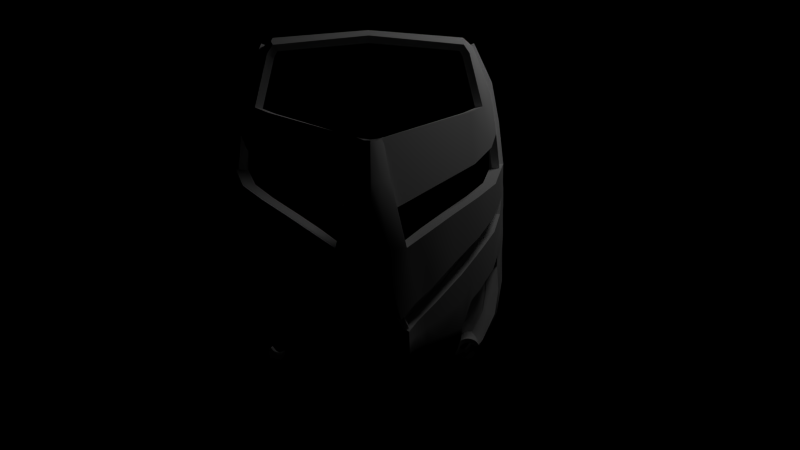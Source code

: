 # Source: NobleRuru.blend  (saved by Blender 2.61.0; exported with 4.5.12 LTS)
import bpy
from mathutils import Matrix  # noqa: F401  (used for matrix-valued properties, if any)

bpy.ops.wm.read_factory_settings(use_empty=True)
scene = bpy.context.scene
scene.name = 'Scene'

# ---- collections
col_collection_1 = bpy.data.collections.new('Collection 1'); scene.collection.children.link(col_collection_1)

# ---- materials (node trees are filled in below, after node groups)
mat_null__001 = bpy.data.materials.new('(null).001')
mat_null__001.alpha_threshold = 0.0
mat_null__001.use_transparent_shadow = False
mat_null__001.roughness = 0.5
mat_null__001.line_color = (0.0, 0.0, 0.0, 1.0)
mat_material = bpy.data.materials.new('Material')
mat_material.alpha_threshold = 0.0
mat_material.use_transparent_shadow = False
mat_material.roughness = 0.5
mat_material.line_color = (0.0, 0.0, 0.0, 1.0)

# ---- material node trees

# ---- world
world_world = bpy.data.worlds.new('World'); scene.world = world_world
world_world.color = (0.0, 0.0, 0.0)
world_world.use_sun_shadow = False
world_world.sun_shadow_jitter_overblur = 0.0
world_world.cycles.sampling_method = 'MANUAL'
world_world.cycles.sample_map_resolution = 256

# ---- cameras
cam_camera = bpy.data.cameras.new('Camera')
cam_camera.clip_end = 100.0
cam_camera.lens = 35.0
cam_camera.sensor_width = 32.0
cam_camera.sensor_height = 18.0
cam_camera.ortho_scale = 7.314
cam_camera.dof.focus_distance = 0.0
cam_camera.dof.aperture_fstop = 128.0

# ---- lights
light_lamp = bpy.data.lights.new('Lamp', 'POINT')
light_lamp.transmission_factor = 0.0
light_lamp.cutoff_distance = 30.0
light_lamp.energy = 100.0
light_lamp.shadow_buffer_clip_start = 1.001
light_lamp.shadow_soft_size = 1.0
light_lamp.shadow_maximum_resolution = 0.006
light_lamp.use_absolute_resolution = True
light_lamp.cycles.use_multiple_importance_sampling = False

# ---- meshes
me_cylinder_002_cyli_000 = bpy.data.meshes.new('Cylinder.002_Cyli.000')
me_cylinder_002_cyli_000.from_pydata([(-1.565, -0.04645, 0.8707), (1.63, -0.04645, 0.8707), (-0.2836, -1.254, 0.4297), (0.3483, -1.254, 0.4297), (-1.488, 0.05458, 1.655), (1.553, 0.05458, 1.655), (-0.1202, -1.027, 1.403), (0.1849, -1.027, 1.403), (0.03233, -1.254, 0.4192), (0.03233, -1.027, 1.382), (-1.82, 0.6321, 1.739), (1.885, 0.6321, 1.739), (-2.031, 0.9511, 1.207), (2.095, 0.9511, 1.207), (-1.73, 0.4234, 1.7), (1.795, 0.4234, 1.7), (-1.894, 0.4811, 1.052), (1.959, 0.4811, 1.052), (-2.168, 1.99, 1.239), (2.233, 1.99, 1.239), (-2.104, 2.082, 1.728), (2.168, 2.082, 1.728), (-2.246, 1.934, 0.7032), (2.31, 1.934, 0.7032), (-2.117, 1.033, 0.5977), (2.182, 1.033, 0.5977), (-1.803, 2.423, 2.559), (1.867, 2.423, 2.559), (-1.536, 0.6247, 2.51), (1.601, 0.6247, 2.51), (-1.608, 0.8596, 2.531), (1.673, 0.8596, 2.531), (-1.497, 0.8596, 2.688), (1.562, 0.8596, 2.688), (-1.444, 0.6247, 2.641), (1.509, 0.6247, 2.641), (-1.601, 2.187, 2.717), (1.666, 2.187, 2.717), (0.03233, 1.986, 2.848), (0.03233, 0.6247, 2.781), (0.03233, 0.8596, 2.828), (-1.472, 0.03071, 0.8474), (1.536, 0.03071, 0.8474), (-0.2509, -1.145, 0.4001), (0.3156, -1.145, 0.4001), (-1.394, 0.1317, 1.632), (1.459, 0.1317, 1.632), (-0.08756, -0.9177, 1.373), (0.1522, -0.9177, 1.373), (0.03233, -1.137, 0.3919), (0.03233, -0.9101, 1.355), (-1.702, 0.6619, 1.708), (1.767, 0.6619, 1.708), (-1.909, 0.9766, 1.186), (1.974, 0.9766, 1.186), (-1.618, 0.4729, 1.675), (1.683, 0.4729, 1.675), (-1.782, 0.5342, 1.033), (1.847, 0.5342, 1.033), (-2.045, 2.007, 1.218), (2.109, 2.007, 1.218), (-1.983, 2.1, 1.695), (2.048, 2.1, 1.695), (-2.121, 1.951, 0.6876), (2.186, 1.951, 0.6876), (-1.993, 1.049, 0.5821), (2.057, 1.049, 0.5821), (-1.694, 2.437, 2.5), (1.759, 2.437, 2.5), (-1.429, 0.6626, 2.459), (1.493, 0.6626, 2.459), (-1.499, 0.8857, 2.475), (1.564, 0.8857, 2.475), (-1.437, 0.8792, 2.585), (1.501, 0.8792, 2.585), (-1.382, 0.6568, 2.542), (1.446, 0.6568, 2.542), (-1.543, 2.194, 2.61), (1.608, 2.194, 2.61), (0.03233, 1.988, 2.728), (0.03233, 0.6496, 2.664), (0.03233, 0.8735, 2.709), (-0.8377, -1.036, 0.07578), (0.9007, -1.036, 0.07578), (-1.196, -0.6274, 0.218), (1.259, -0.6274, 0.218), (-1.211, -0.6274, -0.5352), (1.274, -0.6274, -0.5352), (-0.8606, -1.036, -0.7836), (0.9236, -1.036, -0.7836), (-1.625, -0.1105, 0.3683), (1.688, -0.1105, 0.3683), (-1.96, 0.3943, 0.4825), (2.023, 0.3943, 0.4825), (-1.942, 0.3823, -0.06646), (2.005, 0.3823, -0.06646), (-1.642, -0.1225, -0.2648), (1.705, -0.1225, -0.2648), (-2.275, 1.977, 0.7397), (2.338, 1.977, 0.7397), (-2.305, 2.305, 0.7689), (2.368, 2.305, 0.7689), (-2.306, 1.981, 0.1899), (2.369, 1.981, 0.1899), (-2.287, 1.652, 0.1679), (2.35, 1.652, 0.1679), (-2.212, 2.273, 1.33), (2.275, 2.273, 1.33), (-2.253, 2.595, 1.317), (2.316, 2.595, 1.317), (-2.096, 2.569, 1.959), (2.159, 2.569, 1.959), (-2.097, 2.86, 1.962), (2.16, 2.86, 1.962), (-1.938, 2.793, 2.359), (2.001, 2.793, 2.359), (-1.993, 2.873, 2.241), (2.056, 2.873, 2.241), (-0.2386, -1.511, -0.08737), (0.3016, -1.511, -0.08737), (-0.4691, -1.373, -0.09249), (0.5321, -1.373, -0.09249), (-0.3838, -1.509, -1.11), (0.4468, -1.509, -1.11), (-0.221, -1.511, -0.9648), (0.284, -1.511, -0.9648), (0.0315, -1.553, -0.8996), (0.0315, -1.553, -0.08225), (0.0315, -1.493, 0.4306), (-0.1184, -1.451, 0.4255), (0.1814, -1.451, 0.4255), (-0.3489, -1.313, 0.4204), (0.4119, -1.313, 0.4204), (-0.1184, -1.355, 0.8362), (0.1814, -1.355, 0.8362), (-0.2488, -1.216, 0.831), (0.3118, -1.216, 0.831), (0.0315, -1.397, 0.8413), (0.0315, -1.168, 1.39), (-0.05827, -1.126, 1.385), (0.1213, -1.126, 1.385), (-0.1486, -0.988, 1.41), (0.2116, -0.988, 1.41), (-2.306, 1.788, -0.07951), (2.369, 1.788, -0.07951), (-2.263, 1.459, -0.1015), (2.326, 1.459, -0.1015), (-2.202, 1.2, 0.6708), (2.265, 1.2, 0.6708), (-2.25, 1.715, 0.7165), (2.313, 1.715, 0.7165), (-2.255, 1.5, 0.1504), (2.318, 1.5, 0.1504), (-2.191, 1.2, 0.1158), (2.254, 1.2, 0.1158), (-2.18, 1.645, 1.325), (2.243, 1.645, 1.325), (-2.201, 2.061, 1.328), (2.264, 2.061, 1.328), (-2.104, 2.043, 1.958), (2.167, 2.043, 1.958), (-2.099, 2.392, 1.959), (2.162, 2.392, 1.959), (-1.825, 2.416, 2.617), (1.888, 2.416, 2.617), (-1.9, 2.666, 2.446), (1.963, 2.666, 2.446), (-2.223, 1.315, -0.119), (2.286, 1.315, -0.119), (-2.143, 1.032, -0.1536), (2.206, 1.032, -0.1536), (-1.369, -0.4571, -1.621), (1.432, -0.4571, -1.621), (-1.352, -0.4309, -1.806), (1.415, -0.4309, -1.806), (-0.9858, -0.8233, -1.8), (1.049, -0.8233, -1.8), (-1.003, -0.8437, -1.615), (1.066, -0.8437, -1.615), (-1.335, -0.2768, -1.992), (1.398, -0.2768, -1.992), (-0.9688, -0.6875, -1.986), (1.032, -0.6875, -1.986), (-0.5613, -1.246, -1.811), (0.6243, -1.246, -1.811), (-0.3948, -1.461, -1.815), (0.4578, -1.461, -1.815), (-0.508, -1.449, -1.615), (0.571, -1.449, -1.615), (-0.6474, -1.23, -1.615), (0.7104, -1.23, -1.615), (-0.4205, -1.161, -1.978), (0.4835, -1.161, -1.978), (-0.1053, -1.413, -1.996), (0.1683, -1.413, -1.996), (-2.288, 1.626, -0.3054), (2.351, 1.626, -0.3054), (-2.227, 1.309, -0.3274), (2.29, 1.309, -0.3274), (-2.27, 1.464, -0.5313), (2.333, 1.464, -0.5313), (-2.221, 1.159, -0.5633), (2.284, 1.159, -0.5633), (-1.962, 0.4191, -0.3098), (2.025, 0.4191, -0.3098), (-1.957, 0.3947, -0.6128), (2.02, 0.3947, -0.6128), (-1.698, -0.02303, -0.8082), (1.761, -0.02303, -0.8082), (-1.698, -0.01367, -0.4901), (1.761, -0.01367, -0.4901), (-1.952, 0.3703, -0.9159), (2.015, 0.3703, -0.9159), (-1.698, -0.03239, -1.126), (1.761, -0.03239, -1.126), (-1.349, -0.4584, -0.7546), (1.412, -0.4584, -0.7546), (-1.359, -0.4578, -1.188), (1.422, -0.4578, -1.188), (-0.9748, -0.8734, -1.32), (1.038, -0.8734, -1.32), (-0.9467, -0.9031, -1.025), (1.01, -0.9031, -1.025), (-2.151, 0.9471, -0.7151), (2.214, 0.9471, -0.7151), (-2.187, 1.131, -0.4171), (2.25, 1.131, -0.4171), (-2.071, 0.7429, -0.7977), (2.134, 0.7429, -0.7977), (-2.107, 0.8875, -0.4756), (2.17, 0.8875, -0.4756), (-1.532, -0.2333, -1.247), (1.595, -0.2333, -1.247), (-1.532, -0.2289, -0.9312), (1.595, -0.2289, -0.9312), (-1.533, -0.2245, -0.6155), (1.596, -0.2245, -0.6155), (-2.011, 0.5566, -0.8568), (2.074, 0.5566, -0.8568), (-2.032, 0.6411, -0.5442), (2.095, 0.6411, -0.5442), (-2.053, 0.7256, -0.2317), (2.116, 0.7256, -0.2317), (-0.503, -1.448, -1.46), (0.566, -1.448, -1.46), (-0.6359, -1.239, -1.421), (0.6989, -1.239, -1.421), (-0.498, -1.448, -1.305), (0.561, -1.448, -1.305), (-0.6244, -1.247, -1.226), (0.6874, -1.247, -1.226), (-0.7318, -1.049, -1.807), (0.7948, -1.049, -1.807), (-0.7902, -1.075, -1.615), (0.8532, -1.075, -1.615), (-0.6407, -0.9705, -1.981), (0.7037, -0.9705, -1.981), (-0.772, -1.092, -1.38), (0.835, -1.092, -1.38), (-0.7539, -1.109, -1.146), (0.8169, -1.109, -1.146), (-0.4205, -1.064, -2.259), (0.4835, -1.064, -2.259), (-0.4205, -0.9442, -2.489), (0.4835, -0.9442, -2.489), (-0.1053, -1.096, -2.486), (0.1683, -1.096, -2.486), (-0.0853, -1.216, -2.257), (0.1483, -1.216, -2.257), (-1.355, -0.1806, -2.253), (1.418, -0.1806, -2.253), (-1.335, -0.06044, -2.502), (1.398, -0.06044, -2.502), (-0.9688, -0.4711, -2.496), (1.032, -0.4711, -2.496), (-0.9688, -0.5913, -2.267), (1.032, -0.5913, -2.267), (-0.6407, -0.8743, -2.262), (0.7037, -0.8743, -2.262), (-0.6407, -0.7541, -2.492), (0.7037, -0.7541, -2.492), (-0.03263, -1.096, -2.486), (0.09564, -1.096, -2.486), (-0.03263, -1.216, -2.287), (0.09564, -1.216, -2.287), (0.0315, -1.096, -2.486), (0.0315, -1.216, -2.317), (-1.059, -0.3629, -2.657), (1.122, -0.3629, -2.657), (-0.7309, -0.6459, -2.652), (0.7939, -0.6459, -2.652), (-1.355, 0.04774, -2.603), (1.418, 0.04774, -2.603), (-2.217, 1.166, -0.7937), (2.28, 1.166, -0.7937), (-2.149, 0.9973, -0.9339), (2.212, 0.9973, -0.9339), (-2.077, 0.781, -0.9805), (2.14, 0.781, -0.9805), (-1.779, 0.204, -2.17), (1.842, 0.204, -2.17), (-2.023, 0.4684, -1.748), (2.086, 0.4684, -1.748), (-2.067, 0.6067, -1.728), (2.13, 0.6067, -1.728), (-1.811, 0.3272, -2.211), (1.874, 0.3272, -2.211), (-2.126, 0.7329, -1.346), (2.189, 0.7329, -1.346), (-2.182, 0.8861, -1.266), (2.245, 0.8861, -1.266), (-1.761, 0.05976, -2.01), (1.824, 0.05976, -2.01), (-1.986, 0.3002, -1.657), (2.049, 0.3002, -1.657), (-2.072, 0.5406, -1.324), (2.135, 0.5406, -1.324), (-1.503, 0.03917, -2.377), (1.566, 0.03917, -2.377), (-1.527, 0.153, -2.455), (1.59, 0.153, -2.455), (-1.516, -0.09009, -2.264), (1.579, -0.09009, -2.264), (-0.4205, -1.116, -2.11), (0.4835, -1.116, -2.11), (-0.09599, -1.268, -2.117), (0.159, -1.268, -2.117), (-1.295, -0.2319, -2.123), (1.358, -0.2319, -2.123), (-0.9688, -0.6426, -2.117), (1.032, -0.6426, -2.117), (-0.6407, -0.9256, -2.112), (0.7037, -0.9256, -2.112), (-1.057, -0.4939, -0.5394), (1.12, -0.4939, -0.5394), (-1.042, -0.4939, 0.2139), (1.105, -0.4939, 0.2139), (-0.6963, -0.889, 0.07613), (0.7593, -0.889, 0.07613), (-0.7192, -0.889, -0.7833), (0.7822, -0.889, -0.7833), (-1.757, 0.4667, -0.06533), (1.82, 0.4667, -0.06533), (-1.774, 0.4787, 0.4836), (1.837, 0.4787, 0.4836), (-1.461, 0.01053, 0.3648), (1.524, 0.01053, 0.3648), (-1.478, -0.001488, -0.2682), (1.541, -0.001488, -0.2682), (-2.103, 1.999, 0.1818), (2.166, 1.999, 0.1818), (-2.109, 2.325, 0.7186), (2.172, 2.325, 0.7186), (-2.078, 1.999, 0.6895), (2.141, 1.999, 0.6895), (-2.086, 1.681, 0.1558), (2.149, 1.681, 0.1558), (-2.078, 2.611, 1.213), (2.141, 2.611, 1.213), (-2.036, 2.286, 1.228), (2.099, 2.286, 1.228), (-1.929, 2.868, 1.845), (1.992, 2.868, 1.845), (-1.928, 2.575, 1.843), (1.991, 2.575, 1.843), (-1.8, 2.88, 2.173), (1.863, 2.88, 2.173), (-1.747, 2.798, 2.289), (1.81, 2.798, 2.289), (-0.2616, -1.209, -1.105), (0.3246, -1.209, -1.105), (-0.3524, -1.206, -0.1038), (0.4154, -1.206, -0.1038), (-0.1645, -1.322, -0.1041), (0.2275, -1.322, -0.1041), (-0.1456, -1.321, -0.9614), (0.2086, -1.321, -0.9614), (0.0315, -1.349, -0.09622), (0.0315, -1.349, -0.8993), (0.0315, -1.292, 0.3932), (-0.03804, -1.268, 0.3826), (0.101, -1.268, 0.3826), (-0.2367, -1.149, 0.3726), (0.2997, -1.149, 0.3726), (-0.01992, -1.187, 0.7732), (0.08292, -1.187, 0.7732), (-0.1138, -1.076, 0.7697), (0.1768, -1.076, 0.7697), (0.0315, -1.203, 0.7772), (0.0315, -0.9812, 1.309), (0.0315, -0.9708, 1.309), (0.0315, -0.9708, 1.309), (-0.00149, -0.8655, 1.339), (0.06449, -0.8655, 1.339), (-2.063, 1.498, -0.1074), (2.126, 1.498, -0.1074), (-2.104, 1.814, -0.08093), (2.167, 1.814, -0.08093), (-2.055, 1.539, 0.1407), (2.118, 1.539, 0.1407), (-2.053, 1.739, 0.6714), (2.116, 1.739, 0.6714), (-2.003, 1.235, 0.6455), (2.066, 1.235, 0.6455), (-1.992, 1.245, 0.115), (2.055, 1.245, 0.115), (-2.022, 2.073, 1.232), (2.085, 2.073, 1.232), (-1.999, 1.656, 1.232), (2.062, 1.656, 1.232), (-1.93, 2.395, 1.844), (1.993, 2.395, 1.844), (-1.935, 2.045, 1.843), (1.998, 2.045, 1.843), (-1.71, 2.668, 2.373), (1.773, 2.668, 2.373), (-1.635, 2.417, 2.543), (1.698, 2.417, 2.543), (-2.026, 1.368, -0.1273), (2.089, 1.368, -0.1273), (-1.947, 1.088, -0.159), (2.01, 1.088, -0.159), (-0.8495, -0.7332, -1.73), (0.9125, -0.7332, -1.73), (-1.21, -0.3266, -1.741), (1.273, -0.3266, -1.741), (-1.216, -0.3231, -1.621), (1.279, -0.3231, -1.621), (-0.8549, -0.7033, -1.612), (0.9179, -0.7033, -1.612), (-0.8408, -0.559, -1.892), (0.9038, -0.559, -1.892), (-1.199, -0.1573, -1.898), (1.262, -0.1573, -1.898), (-0.3814, -1.19, -1.591), (0.4444, -1.19, -1.591), (-0.2932, -1.214, -1.716), (0.3562, -1.214, -1.716), (-0.4479, -1.106, -1.715), (0.5109, -1.106, -1.715), (-0.5108, -1.08, -1.594), (0.5739, -1.08, -1.594), (-0.02279, -1.159, -1.89), (0.0858, -1.159, -1.89), (-0.3199, -1.015, -1.876), (0.3829, -1.015, -1.876), (-2.03, 1.358, -0.3397), (2.093, 1.358, -0.3397), (-2.087, 1.66, -0.3116), (2.15, 1.66, -0.3116), (-2.026, 1.217, -0.5748), (2.089, 1.217, -0.5748), (-2.07, 1.501, -0.5455), (2.133, 1.501, -0.5455), (-1.532, 0.09616, -0.8118), (1.595, 0.09616, -0.8118), (-1.772, 0.4799, -0.6164), (1.835, 0.4799, -0.6164), (-1.777, 0.5034, -0.3132), (1.84, 0.5034, -0.3132), (-1.532, 0.1046, -0.4937), (1.595, 0.1046, -0.4937), (-1.533, 0.08768, -1.13), (1.596, 0.08768, -1.13), (-1.768, 0.4565, -0.9195), (1.831, 0.4565, -0.9195), (-0.8254, -0.7345, -1.321), (0.8884, -0.7345, -1.321), (-1.204, -0.3257, -1.19), (1.267, -0.3257, -1.19), (-1.194, -0.3262, -0.757), (1.257, -0.3262, -0.757), (-0.7972, -0.7644, -1.026), (0.8602, -0.7644, -1.026), (-1.994, 1.196, -0.4328), (2.057, 1.196, -0.4328), (-1.959, 1.016, -0.7211), (2.022, 1.016, -0.7211), (-1.913, 0.9512, -0.4844), (1.976, 0.9512, -0.4844), (-1.878, 0.8098, -0.8007), (1.941, 0.8098, -0.8007), (-1.373, -0.102, -0.9339), (1.436, -0.102, -0.9339), (-1.372, -0.1063, -1.25), (1.435, -0.1063, -1.25), (-1.373, -0.09769, -0.6182), (1.436, -0.09769, -0.6182), (-1.837, 0.7012, -0.5477), (1.9, 0.7012, -0.5477), (-1.817, 0.6178, -0.8606), (1.88, 0.6178, -0.8606), (-1.857, 0.7846, -0.2348), (1.92, 0.7846, -0.2348), (-0.4963, -1.09, -1.423), (0.5593, -1.09, -1.423), (-0.3736, -1.191, -1.463), (0.4366, -1.191, -1.463), (-0.4857, -1.097, -1.229), (0.5487, -1.097, -1.229), (-0.37, -1.189, -1.308), (0.433, -1.189, -1.308), (-0.644, -0.9333, -1.603), (0.707, -0.9333, -1.603), (-0.6046, -0.9581, -1.723), (0.6676, -0.9581, -1.723), (-0.5225, -0.8341, -1.886), (0.5855, -0.8341, -1.886), (-0.6227, -0.9529, -1.382), (0.6857, -0.9529, -1.382), (-0.605, -0.9692, -1.147), (0.6681, -0.9692, -1.147), (-0.05408, -0.9216, -2.394), (0.1171, -0.9216, -2.394), (-0.319, -0.7866, -2.409), (0.382, -0.7866, -2.409), (-0.3166, -0.9033, -2.19), (0.3796, -0.9033, -2.19), (-0.0237, -1.041, -2.173), (0.0867, -1.041, -2.173), (-0.8292, -0.3323, -2.443), (0.8922, -0.3323, -2.443), (-1.195, 0.06495, -2.424), (1.258, 0.06495, -2.424), (-1.216, -0.04581, -2.188), (1.279, -0.04581, -2.188), (-0.8308, -0.451, -2.213), (0.8938, -0.451, -2.213), (-0.5139, -0.6062, -2.432), (0.5769, -0.6062, -2.432), (-0.5146, -0.7271, -2.199), (0.5776, -0.7271, -2.199), (-0.009443, -1.043, -2.182), (0.07245, -1.043, -2.182), (-0.009443, -0.9224, -2.382), (0.07245, -0.9224, -2.382), (0.0315, -1.045, -2.205), (0.0315, -0.9252, -2.375), (-0.9139, -0.2234, -2.623), (0.9769, -0.2234, -2.623), (-0.5992, -0.4929, -2.623), (0.6622, -0.4929, -2.623), (-1.203, 0.1651, -2.534), (1.266, 0.1651, -2.534), (-1.959, 1.071, -0.9494), (2.022, 1.071, -0.9494), (-2.032, 1.249, -0.814), (2.095, 1.249, -0.814), (-1.883, 0.8449, -0.9912), (1.946, 0.8449, -0.9912), (-1.876, 0.6683, -1.69), (1.939, 0.6683, -1.69), (-1.832, 0.5324, -1.711), (1.895, 0.5324, -1.711), (-1.613, 0.287, -2.086), (1.676, 0.287, -2.086), (-1.645, 0.4026, -2.12), (1.708, 0.4026, -2.12), (-1.997, 0.9694, -1.287), (2.06, 0.9694, -1.287), (-1.935, 0.8035, -1.362), (1.998, 0.8035, -1.362), (-1.797, 0.3663, -1.621), (1.86, 0.3663, -1.621), (-1.596, 0.15, -1.931), (1.659, 0.15, -1.931), (-1.876, 0.5983, -1.334), (1.939, 0.5983, -1.334), (-1.383, 0.2518, -2.35), (1.446, 0.2518, -2.35), (-1.364, 0.148, -2.274), (1.427, 0.148, -2.274), (-1.418, 0.02851, -2.259), (1.481, 0.02851, -2.259), (-0.01278, -1.093, -2.052), (0.07578, -1.093, -2.052), (-0.3136, -0.9521, -2.051), (0.3766, -0.9521, -2.051), (-0.8283, -0.5021, -2.071), (0.8913, -0.5021, -2.071), (-1.144, -0.1017, -2.082), (1.207, -0.1017, -2.082), (-0.5122, -0.7758, -2.061), (0.5752, -0.7758, -2.061), (-1.641, 0.1216, -2.274), (1.704, 0.1216, -2.274), (-1.669, 0.2401, -2.333), (1.732, 0.2401, -2.333), (-1.638, -0.01516, -2.137), (1.701, -0.01516, -2.137), (-1.614, 0.2302, -2.108), (1.677, 0.2302, -2.108), (-1.524, 0.3272, -2.242), (1.587, 0.3272, -2.242), (-1.61, 0.08928, -2.107), (1.673, 0.08928, -2.107), (-1.572, 0.08037, -2.326), (1.635, 0.08037, -2.326), (-1.598, 0.1966, -2.394), (1.661, 0.1966, -2.394), (-1.577, -0.05263, -2.2), (1.64, -0.05263, -2.2), (-1.45, 0.18, -2.24), (1.513, 0.18, -2.24), (-1.448, 0.2895, -2.292), (1.511, 0.2895, -2.292), (-1.548, 0.0589, -2.217), (1.611, 0.0589, -2.217), (0.0315, -1.041, -2.168), (0.0315, -1.093, -2.048), (0.0315, -1.045, -2.201), (0.0315, -1.043, -2.177), (0.0315, -1.093, -2.014), (0.0315, -1.159, -1.851), (-2.081, 0.797, 0.5766), (2.144, 0.797, 0.5766), (-2.067, 0.791, 0.0247), (2.13, 0.791, 0.0247), (-1.888, 0.8569, 0.5645), (1.951, 0.8569, 0.5645), (-1.874, 0.8558, 0.02483), (1.937, 0.8558, 0.02483), (-1.411, -0.369, 0.2931), (1.474, -0.369, 0.2931), (-1.427, -0.375, -0.4), (1.49, -0.375, -0.4), (-1.252, -0.2417, 0.2894), (1.315, -0.2417, 0.2894), (-1.267, -0.2477, -0.4038), (1.33, -0.2477, -0.4038), (-0.6534, -1.204, -0.008354), (0.7164, -1.204, -0.008354), (-0.6222, -1.204, -0.9469), (0.6852, -1.204, -0.9469), (-0.5244, -1.047, -0.01382), (0.5874, -1.047, -0.01382), (-0.4904, -1.049, -0.9441), (0.5534, -1.049, -0.9441), (0.0315, -0.9708, 1.309), (0.0315, -0.9708, 1.309), (-1.561, 0.2106, -2.203), (1.624, 0.2106, -2.203), (-1.479, 0.05211, -1.947), (1.542, 0.05211, -1.947), (-1.321, 0.01182, -2.043), (1.384, 0.01182, -2.043), (-1.302, 0.03323, -2.133), (1.365, 0.03323, -2.133), (-1.419, 0.0275, -1.927), (1.482, 0.0275, -1.927), (-1.36, 0.007457, -1.97), (1.423, 0.007457, -1.97), (0.03005, -0.223, -1.462), (0.03005, -0.2227, -1.03), (0.1144, -0.2227, -1.038), (0.03005, -0.426, -1.462), (0.1144, -0.4257, -1.038), (0.03005, -0.4257, -1.03), (0.1956, -0.2227, -1.063), (0.1956, -0.4257, -1.063), (0.2704, -0.2228, -1.103), (0.2704, -0.4258, -1.103), (0.336, -0.2228, -1.157), (0.336, -0.4258, -1.156), (0.3898, -0.2229, -1.222), (0.3898, -0.4258, -1.222), (0.4297, -0.2229, -1.297), (0.4297, -0.4259, -1.297), (0.4544, -0.223, -1.378), (0.4544, -0.426, -1.378), (0.4627, -0.223, -1.462), (0.4627, -0.426, -1.462), (0.4544, -0.2231, -1.547), (0.4544, -0.4261, -1.547), (0.4297, -0.2232, -1.628), (0.4297, -0.4262, -1.628), (0.3898, -0.2232, -1.703), (0.3898, -0.4262, -1.703), (0.336, -0.2233, -1.768), (0.336, -0.4263, -1.768), (0.2704, -0.2233, -1.822), (0.2704, -0.4263, -1.822), (0.1956, -0.2234, -1.862), (0.1956, -0.4263, -1.862), (0.1144, -0.2234, -1.887), (0.1144, -0.4264, -1.887), (0.03005, -0.2234, -1.895), (0.03005, -0.4264, -1.895), (-0.05435, -0.2234, -1.887), (-0.05435, -0.4264, -1.887), (-0.1355, -0.2234, -1.862), (-0.1355, -0.4263, -1.862), (-0.2103, -0.2233, -1.822), (-0.2103, -0.4263, -1.822), (-0.2759, -0.2233, -1.768), (-0.2759, -0.4263, -1.768), (-0.3297, -0.2232, -1.703), (-0.3297, -0.4262, -1.703), (-0.3696, -0.2232, -1.628), (-0.3696, -0.4262, -1.628), (-0.3943, -0.2231, -1.547), (-0.3943, -0.4261, -1.547), (-0.4026, -0.223, -1.462), (-0.4026, -0.426, -1.462), (-0.3943, -0.223, -1.378), (-0.3943, -0.426, -1.378), (-0.3696, -0.2229, -1.297), (-0.3696, -0.4259, -1.297), (-0.3297, -0.2229, -1.222), (-0.3297, -0.4258, -1.222), (-0.2759, -0.2228, -1.157), (-0.2759, -0.4258, -1.156), (-0.2103, -0.2228, -1.103), (-0.2103, -0.4258, -1.103), (-0.1355, -0.2227, -1.063), (-0.1355, -0.4257, -1.063), (-0.05435, -0.2227, -1.038), (-0.05435, -0.4257, -1.038), (0.03005, -0.2311, -0.8973), (0.03005, -1.358, -0.9002), (0.14, -1.358, -0.911), (0.14, -0.2311, -0.9081), (0.2458, -1.358, -0.9431), (0.2458, -0.231, -0.9402), (0.3432, -1.358, -0.9952), (0.3432, -0.2309, -0.9923), (0.4286, -1.358, -1.065), (0.4286, -0.2307, -1.062), (0.4987, -1.358, -1.151), (0.4987, -0.2305, -1.148), (0.5508, -1.358, -1.248), (0.5508, -0.2302, -1.245), (0.5829, -1.357, -1.354), (0.5829, -0.2299, -1.351), (0.5937, -1.357, -1.464), (0.5937, -0.2296, -1.461), (0.5829, -1.357, -1.574), (0.5829, -0.2294, -1.571), (0.5508, -1.356, -1.68), (0.5508, -0.2291, -1.677), (0.4987, -1.356, -1.777), (0.4987, -0.2288, -1.774), (0.4286, -1.356, -1.862), (0.4286, -0.2286, -1.86), (0.3432, -1.356, -1.933), (0.3432, -0.2284, -1.93), (0.2458, -1.356, -1.985), (0.2458, -0.2283, -1.982), (0.14, -1.356, -2.017), (0.14, -0.2282, -2.014), (0.03005, -1.356, -2.028), (0.03005, -0.2282, -2.025), (-0.07992, -1.356, -2.017), (-0.07992, -0.2282, -2.014), (-0.1857, -1.356, -1.985), (-0.1857, -0.2283, -1.982), (-0.2831, -1.356, -1.933), (-0.2831, -0.2284, -1.93), (-0.3685, -1.356, -1.862), (-0.3685, -0.2286, -1.86), (-0.4386, -1.356, -1.777), (-0.4386, -0.2288, -1.774), (-0.4907, -1.356, -1.68), (-0.4907, -0.2291, -1.677), (-0.5228, -1.357, -1.574), (-0.5228, -0.2294, -1.571), (-0.5336, -1.357, -1.464), (-0.5336, -0.2296, -1.461), (-0.5228, -1.357, -1.354), (-0.5228, -0.2299, -1.351), (-0.4907, -1.358, -1.248), (-0.4907, -0.2302, -1.245), (-0.4386, -1.358, -1.151), (-0.4386, -0.2305, -1.148), (-0.3685, -1.358, -1.065), (-0.3685, -0.2307, -1.062), (-0.2831, -1.358, -0.9952), (-0.2831, -0.2309, -0.9923), (-0.1857, -1.358, -0.9431), (-0.1857, -0.231, -0.9402), (-0.07992, -1.358, -0.911), (-0.07992, -0.2311, -0.9081), (0.1003, -1.358, -1.111), (0.03005, -1.358, -1.104), (0.03005, -0.2306, -1.101), (0.1003, -0.2306, -1.108), (0.1679, -1.358, -1.131), (0.1679, -0.2305, -1.128), (0.2302, -1.358, -1.164), (0.2302, -0.2304, -1.161), (0.2847, -1.358, -1.209), (0.2847, -0.2303, -1.206), (0.3295, -1.358, -1.264), (0.3295, -0.2302, -1.261), (0.3628, -1.357, -1.326), (0.3628, -0.23, -1.323), (0.3833, -1.357, -1.394), (0.3833, -0.2298, -1.391), (0.3902, -1.357, -1.464), (0.3902, -0.2296, -1.461), (0.3833, -1.357, -1.534), (0.3833, -0.2295, -1.531), (0.3628, -1.357, -1.602), (0.3628, -0.2293, -1.599), (0.3295, -1.356, -1.664), (0.3295, -0.2291, -1.661), (0.2847, -1.356, -1.719), (0.2847, -0.229, -1.716), (0.2302, -1.356, -1.763), (0.2302, -0.2289, -1.76), (0.1679, -1.356, -1.797), (0.1679, -0.2288, -1.794), (0.1003, -1.356, -1.817), (0.1003, -0.2287, -1.814), (0.03005, -1.356, -1.824), (0.03005, -0.2287, -1.821), (-0.04022, -1.356, -1.817), (-0.04022, -0.2287, -1.814), (-0.1078, -1.356, -1.797), (-0.1078, -0.2288, -1.794), (-0.1701, -1.356, -1.763), (-0.1701, -0.2289, -1.76), (-0.2246, -1.356, -1.719), (-0.2246, -0.229, -1.716), (-0.2694, -1.356, -1.664), (-0.2694, -0.2291, -1.661), (-0.3027, -1.357, -1.602), (-0.3027, -0.2293, -1.599), (-0.3232, -1.357, -1.534), (-0.3232, -0.2295, -1.531), (-0.3301, -1.357, -1.464), (-0.3301, -0.2296, -1.461), (-0.3232, -1.357, -1.394), (-0.3232, -0.2298, -1.391), (-0.3027, -1.357, -1.326), (-0.3027, -0.23, -1.323), (-0.2694, -1.358, -1.264), (-0.2694, -0.2302, -1.261), (-0.2246, -1.358, -1.209), (-0.2246, -0.2303, -1.206), (-0.1701, -1.358, -1.164), (-0.1701, -0.2304, -1.161), (-0.1078, -1.358, -1.131), (-0.1078, -0.2305, -1.128), (-0.04023, -1.358, -1.111), (-0.04022, -0.2306, -1.108), (-1.462, 0.2017, -1.888), (-1.462, -0.2008, -1.887), (-1.423, -0.2008, -1.891), (-1.423, 0.2017, -1.892), (-1.385, -0.2009, -1.903), (-1.385, 0.2017, -1.903), (-1.35, -0.2009, -1.921), (-1.35, 0.2017, -1.922), (-1.32, -0.201, -1.946), (-1.32, 0.2016, -1.947), (-1.295, -0.201, -1.977), (-1.295, 0.2015, -1.978), (-1.276, -0.2011, -2.011), (-1.276, 0.2015, -2.012), (-1.265, -0.2012, -2.049), (-1.265, 0.2014, -2.05), (-1.261, -0.2013, -2.089), (-1.261, 0.2013, -2.089), (-1.265, -0.2014, -2.128), (-1.265, 0.2012, -2.129), (-1.276, -0.2015, -2.166), (-1.276, 0.2011, -2.166), (-1.295, -0.2015, -2.2), (-1.295, 0.201, -2.201), (-1.32, -0.2016, -2.231), (-1.32, 0.201, -2.232), (-1.35, -0.2017, -2.256), (-1.35, 0.2009, -2.257), (-1.385, -0.2017, -2.274), (-1.385, 0.2009, -2.275), (-1.423, -0.2017, -2.286), (-1.423, 0.2008, -2.287), (-1.462, -0.2017, -2.29), (-1.462, 0.2008, -2.291), (-1.501, -0.2017, -2.286), (-1.501, 0.2008, -2.287), (-1.539, -0.2017, -2.274), (-1.539, 0.2009, -2.275), (-1.574, -0.2017, -2.256), (-1.574, 0.2009, -2.257), (-1.604, -0.2016, -2.231), (-1.604, 0.201, -2.232), (-1.629, -0.2015, -2.2), (-1.629, 0.201, -2.201), (-1.648, -0.2015, -2.166), (-1.648, 0.2011, -2.166), (-1.659, -0.2014, -2.128), (-1.659, 0.2012, -2.129), (-1.663, -0.2013, -2.089), (-1.663, 0.2013, -2.089), (-1.659, -0.2012, -2.049), (-1.659, 0.2014, -2.05), (-1.648, -0.2011, -2.011), (-1.648, 0.2015, -2.012), (-1.629, -0.201, -1.977), (-1.629, 0.2015, -1.978), (-1.604, -0.201, -1.946), (-1.604, 0.2016, -1.947), (-1.574, -0.2009, -1.921), (-1.574, 0.2017, -1.922), (-1.539, -0.2009, -1.903), (-1.539, 0.2017, -1.903), (-1.501, -0.2008, -1.891), (-1.501, 0.2017, -1.892), (-1.436, -0.201, -1.956), (-1.462, -0.201, -1.954), (-1.462, 0.2016, -1.955), (-1.436, 0.2016, -1.957), (-1.411, -0.201, -1.964), (-1.411, 0.2016, -1.965), (-1.387, -0.201, -1.977), (-1.387, 0.2015, -1.977), (-1.367, -0.2011, -1.993), (-1.367, 0.2015, -1.994), (-1.35, -0.2011, -2.014), (-1.35, 0.2015, -2.015), (-1.338, -0.2012, -2.037), (-1.338, 0.2014, -2.038), (-1.33, -0.2012, -2.062), (-1.33, 0.2013, -2.063), (-1.327, -0.2013, -2.089), (-1.327, 0.2013, -2.089), (-1.33, -0.2013, -2.115), (-1.33, 0.2012, -2.116), (-1.338, -0.2014, -2.14), (-1.338, 0.2012, -2.141), (-1.35, -0.2015, -2.163), (-1.35, 0.2011, -2.164), (-1.367, -0.2015, -2.184), (-1.367, 0.2011, -2.185), (-1.387, -0.2015, -2.2), (-1.387, 0.201, -2.201), (-1.411, -0.2016, -2.213), (-1.411, 0.201, -2.214), (-1.436, -0.2016, -2.221), (-1.436, 0.201, -2.222), (-1.462, -0.2016, -2.223), (-1.462, 0.201, -2.224), (-1.488, -0.2016, -2.221), (-1.488, 0.201, -2.222), (-1.514, -0.2016, -2.213), (-1.514, 0.201, -2.214), (-1.537, -0.2015, -2.2), (-1.537, 0.201, -2.201), (-1.557, -0.2015, -2.184), (-1.557, 0.2011, -2.185), (-1.574, -0.2015, -2.163), (-1.574, 0.2011, -2.164), (-1.586, -0.2014, -2.14), (-1.586, 0.2012, -2.141), (-1.594, -0.2013, -2.115), (-1.594, 0.2012, -2.116), (-1.597, -0.2013, -2.089), (-1.597, 0.2013, -2.089), (-1.594, -0.2012, -2.062), (-1.594, 0.2013, -2.063), (-1.586, -0.2012, -2.037), (-1.586, 0.2014, -2.038), (-1.574, -0.2011, -2.014), (-1.574, 0.2015, -2.015), (-1.557, -0.2011, -1.993), (-1.557, 0.2015, -1.994), (-1.537, -0.201, -1.977), (-1.537, 0.2015, -1.977), (-1.514, -0.201, -1.964), (-1.514, 0.2016, -1.965), (-1.488, -0.201, -1.956), (-1.488, 0.2016, -1.957), (0.5534, -1.0, -0.9441), (-0.4904, -1.0, -0.9441), (1.33, -0.1985, -0.4038), (-1.267, -0.1985, -0.4038), (1.937, 0.905, 0.02483), (-1.874, 0.905, 0.02483), (0.6681, -0.92, -1.147), (-0.605, -0.92, -1.147), (0.5487, -1.048, -1.229), (-0.4857, -1.048, -1.229), (1.92, 0.8338, -0.2348), (-1.857, 0.8338, -0.2348), (1.436, -0.04851, -0.6182), (-1.373, -0.04851, -0.6182), (0.8602, -0.7152, -1.026), (-0.7972, -0.7152, -1.026), (1.257, -0.2771, -0.757), (-1.194, -0.2771, -0.757), (1.595, 0.1538, -0.4937), (-1.532, 0.1538, -0.4937), (1.84, 0.5526, -0.3132), (-1.777, 0.5526, -0.3132), (2.01, 1.138, -0.159), (-1.947, 1.138, -0.159), (2.055, 1.294, 0.115), (-1.992, 1.294, 0.115), (0.3246, -1.16, -1.105), (-0.2616, -1.16, -1.105), (1.541, 0.04769, -0.2682), (-1.478, 0.04769, -0.2682), (1.82, 0.5159, -0.06533), (-1.757, 0.5159, -0.06533), (0.7822, -0.8399, -0.7833), (-0.7192, -0.8399, -0.7833), (1.12, -0.4447, -0.5394), (-1.057, -0.4447, -0.5394), (1.423, 0.05452, -1.97), (-1.36, 0.05452, -1.97), (1.482, 0.07456, -1.927), (-1.419, 0.07456, -1.927), (1.365, 0.08029, -2.133), (-1.302, 0.08029, -2.133), (1.384, 0.05888, -2.043), (-1.321, 0.05888, -2.043), (1.542, 0.09918, -1.947), (-1.479, 0.09918, -1.947), (-1.561, 0.2576, -2.203), (-1.45, 0.2271, -2.24), (-1.61, 0.1363, -2.107), (-1.638, 0.0319, -2.137), (1.207, -0.05464, -2.082), (-1.364, 0.1951, -2.274), (1.939, 0.6453, -1.334), (-1.876, 0.6453, -1.334), (1.659, 0.1971, -1.931), (-1.596, 0.1971, -1.931), (1.86, 0.4134, -1.621), (-1.797, 0.4134, -1.621), (1.946, 0.892, -0.9912), (-1.883, 0.892, -0.9912), (1.88, 0.6649, -0.8606), (-1.817, 0.6649, -0.8606), (1.435, -0.05928, -1.25), (-1.372, -0.05928, -1.25), (1.941, 0.8569, -0.8007), (-1.878, 0.8569, -0.8007), (1.831, 0.5035, -0.9195), (-1.768, 0.5035, -0.9195), (1.596, 0.1347, -1.13), (-1.533, 0.1347, -1.13), (1.262, -0.1102, -1.898), (-1.199, -0.1102, -1.898), (1.279, -0.276, -1.621), (-1.216, -0.276, -1.621), (1.273, -0.2796, -1.741), (-1.21, -0.2796, -1.741), (-1.21, -0.256, -1.741), (1.273, -0.256, -1.741), (-1.216, -0.2525, -1.621), (1.279, -0.2525, -1.621), (-1.199, -0.0867, -1.898), (1.262, -0.0867, -1.898), (-1.533, 0.1583, -1.13), (1.596, 0.1583, -1.13), (-1.768, 0.527, -0.9195), (1.831, 0.527, -0.9195), (-1.878, 0.8804, -0.8007), (1.941, 0.8804, -0.8007), (-1.372, -0.03575, -1.25), (1.435, -0.03575, -1.25), (-1.817, 0.6884, -0.8606), (1.88, 0.6884, -0.8606), (-1.883, 0.9155, -0.9912), (1.946, 0.9155, -0.9912), (-1.797, 0.4369, -1.621), (1.86, 0.4369, -1.621), (-1.596, 0.2206, -1.931), (1.659, 0.2206, -1.931), (-1.876, 0.6689, -1.334), (1.939, 0.6689, -1.334), (-1.364, 0.2186, -2.274), (1.207, -0.03111, -2.082), (-1.638, 0.05543, -2.137), (-1.61, 0.1599, -2.107), (-1.45, 0.2506, -2.24), (-1.561, 0.2812, -2.203), (-1.479, 0.1227, -1.947), (1.542, 0.1227, -1.947), (-1.321, 0.08241, -2.043), (1.384, 0.08241, -2.043), (-1.302, 0.1038, -2.133), (1.365, 0.1038, -2.133), (-1.419, 0.09809, -1.927), (1.482, 0.09809, -1.927), (-1.36, 0.07805, -1.97), (1.423, 0.07805, -1.97)], [(389, 391), (389, 638), (389, 639), (1074, 1078), (1076, 1077), (1070, 1077), (1078, 1079), (1077, 1079), (1074, 1084)], [(0, 2, 6, 4), (7, 3, 1, 5), (9, 6, 2, 8), (3, 7, 9, 8), (16, 0, 4, 14), (5, 1, 17, 15), (14, 10, 12, 16), (13, 11, 15, 17), (12, 10, 20, 18), (21, 11, 13, 19), (12, 18, 22, 24), (23, 19, 13, 25), (20, 10, 30, 26), (31, 11, 21, 27), (10, 14, 28, 30), (29, 15, 11, 31), (30, 28, 34, 32), (35, 29, 31, 33), (26, 30, 32, 36), (33, 31, 27, 37), (36, 32, 40, 38), (40, 33, 37, 38), (32, 34, 39, 40), (39, 35, 33, 40), (47, 43, 41, 45), (42, 44, 48, 46), (43, 47, 50, 49), (50, 48, 44, 49), (45, 41, 57, 55), (58, 42, 46, 56), (53, 51, 55, 57), (56, 52, 54, 58), (61, 51, 53, 59), (54, 52, 62, 60), (63, 59, 53, 65), (54, 60, 64, 66), (71, 51, 61, 67), (62, 52, 72, 68), (69, 55, 51, 71), (52, 56, 70, 72), (75, 69, 71, 73), (72, 70, 76, 74), (73, 71, 67, 77), (68, 72, 74, 78), (81, 73, 77, 79), (78, 74, 81, 79), (80, 75, 73, 81), (74, 76, 80, 81), (39, 34, 75, 80), (26, 36, 77, 67), (4, 6, 47, 45), (36, 38, 79, 77), (20, 26, 67, 61), (14, 4, 45, 55), (9, 7, 48, 50), (27, 21, 62, 68), (19, 23, 64, 60), (35, 39, 80, 76), (1, 3, 44, 42), (29, 35, 76, 70), (13, 17, 58, 54), (15, 29, 70, 56), (12, 24, 65, 53), (0, 16, 57, 41), (5, 15, 56, 46), (34, 28, 69, 75), (38, 37, 78, 79), (22, 18, 59, 63), (23, 25, 66, 64), (25, 13, 54, 66), (2, 0, 41, 43), (18, 20, 61, 59), (7, 5, 46, 48), (24, 22, 63, 65), (37, 27, 68, 78), (6, 9, 50, 47), (3, 8, 49, 44), (28, 14, 55, 69), (8, 2, 43, 49), (17, 1, 42, 58), (21, 19, 60, 62), (16, 12, 53, 57), (82, 84, 86, 88), (87, 85, 83, 89), (90, 92, 94, 96), (95, 93, 91, 97), (98, 100, 102, 104), (103, 101, 99, 105), (106, 108, 100, 98), (101, 109, 107, 99), (110, 112, 108, 106), (109, 113, 111, 107), (114, 116, 112, 110), (113, 117, 115, 111), (118, 120, 122, 124), (123, 121, 119, 125), (124, 126, 127, 118), (127, 126, 125, 119), (118, 127, 128, 129), (128, 127, 119, 130), (120, 118, 129, 131), (130, 119, 121, 132), (131, 129, 133, 135), (134, 130, 132, 136), (129, 128, 137, 133), (137, 128, 130, 134), (133, 137, 138, 139), (138, 137, 134, 140), (135, 133, 139, 141), (140, 134, 136, 142), (102, 143, 145, 104), (146, 144, 103, 105), (147, 149, 151, 153), (152, 150, 148, 154), (149, 98, 104, 151), (105, 99, 150, 152), (155, 157, 149, 147), (150, 158, 156, 148), (157, 106, 98, 149), (99, 107, 158, 150), (159, 161, 157, 155), (158, 162, 160, 156), (161, 110, 106, 157), (107, 111, 162, 158), (163, 165, 161, 159), (162, 166, 164, 160), (165, 114, 110, 161), (111, 115, 166, 162), (145, 167, 151, 104), (152, 168, 146, 105), (167, 169, 153, 151), (154, 170, 168, 152), (171, 173, 175, 177), (176, 174, 172, 178), (173, 179, 181, 175), (182, 180, 174, 176), (183, 185, 187, 189), (188, 186, 184, 190), (191, 193, 185, 183), (186, 194, 192, 184), (143, 195, 197, 145), (198, 196, 144, 146), (195, 199, 201, 197), (202, 200, 196, 198), (203, 205, 207, 209), (208, 206, 204, 210), (205, 211, 213, 207), (214, 212, 206, 208), (215, 217, 219, 221), (220, 218, 216, 222), (217, 171, 177, 219), (178, 172, 218, 220), (223, 225, 197, 201), (198, 226, 224, 202), (225, 167, 145, 197), (146, 168, 226, 198), (227, 229, 225, 223), (226, 230, 228, 224), (229, 169, 167, 225), (168, 170, 230, 226), (231, 233, 207, 213), (208, 234, 232, 214), (233, 235, 209, 207), (210, 236, 234, 208), (171, 217, 233, 231), (234, 218, 172, 232), (217, 215, 235, 233), (236, 216, 218, 234), (237, 239, 229, 227), (230, 240, 238, 228), (239, 241, 169, 229), (170, 242, 240, 230), (211, 205, 239, 237), (240, 206, 212, 238), (205, 203, 241, 239), (242, 204, 206, 240), (187, 243, 245, 189), (246, 244, 188, 190), (243, 247, 249, 245), (250, 248, 244, 246), (175, 251, 253, 177), (254, 252, 176, 178), (251, 183, 189, 253), (190, 184, 252, 254), (181, 255, 251, 175), (252, 256, 182, 176), (255, 191, 183, 251), (184, 192, 256, 252), (245, 257, 253, 189), (254, 258, 246, 190), (257, 219, 177, 253), (178, 220, 258, 254), (249, 259, 257, 245), (258, 260, 250, 246), (259, 221, 219, 257), (220, 222, 260, 258), (261, 263, 265, 267), (266, 264, 262, 268), (269, 271, 273, 275), (274, 272, 270, 276), (277, 279, 263, 261), (264, 280, 278, 262), (275, 273, 279, 277), (280, 274, 276, 278), (265, 281, 283, 267), (284, 282, 266, 268), (281, 285, 286, 283), (286, 285, 282, 284), (279, 273, 287, 289), (288, 274, 280, 290), (273, 271, 291, 287), (292, 272, 274, 288), (201, 293, 295, 223), (296, 294, 202, 224), (227, 223, 295, 297), (296, 224, 228, 298), (299, 301, 303, 305), (304, 302, 300, 306), (301, 307, 309, 303), (310, 308, 302, 304), (307, 295, 293, 309), (294, 296, 308, 310), (311, 313, 301, 299), (302, 314, 312, 300), (313, 315, 307, 301), (308, 316, 314, 302), (315, 297, 295, 307), (296, 298, 316, 308), (271, 317, 319, 291), (320, 318, 272, 292), (269, 321, 317, 271), (318, 322, 270, 272), (191, 323, 325, 193), (326, 324, 192, 194), (323, 261, 267, 325), (268, 262, 324, 326), (179, 327, 329, 181), (330, 328, 180, 182), (327, 269, 275, 329), (276, 270, 328, 330), (255, 331, 323, 191), (324, 332, 256, 192), (331, 277, 261, 323), (262, 278, 332, 324), (181, 329, 331, 255), (332, 330, 182, 256), (329, 275, 277, 331), (278, 276, 330, 332), (333, 335, 337, 339), (338, 336, 334, 340), (341, 343, 345, 347), (346, 344, 342, 348), (349, 351, 353, 355), (354, 352, 350, 356), (351, 357, 359, 353), (360, 358, 352, 354), (357, 361, 363, 359), (364, 362, 358, 360), (361, 365, 367, 363), (368, 366, 362, 364), (369, 371, 373, 375), (374, 372, 370, 376), (377, 378, 375, 373), (376, 378, 377, 374), (379, 377, 373, 380), (374, 377, 379, 381), (380, 373, 371, 382), (372, 374, 381, 383), (384, 380, 382, 386), (383, 381, 385, 387), (388, 379, 380, 384), (381, 379, 388, 385), (389, 388, 384, 390), (385, 388, 389, 390), (390, 384, 386, 392), (387, 385, 390, 393), (394, 396, 349, 355), (350, 397, 395, 356), (398, 400, 402, 404), (403, 401, 399, 405), (355, 353, 400, 398), (401, 354, 356, 399), (400, 406, 408, 402), (409, 407, 401, 403), (353, 359, 406, 400), (407, 360, 354, 401), (406, 410, 412, 408), (413, 411, 407, 409), (359, 363, 410, 406), (411, 364, 360, 407), (410, 414, 416, 412), (417, 415, 411, 413), (363, 367, 414, 410), (415, 368, 364, 411), (398, 418, 394, 355), (395, 419, 399, 356), (404, 420, 418, 398), (419, 421, 405, 399), (422, 424, 426, 428), (427, 425, 423, 429), (430, 432, 424, 422), (425, 433, 431, 423), (434, 436, 438, 440), (439, 437, 435, 441), (436, 442, 444, 438), (445, 443, 437, 439), (446, 448, 396, 394), (397, 449, 447, 395), (450, 452, 448, 446), (449, 453, 451, 447), (454, 456, 458, 460), (459, 457, 455, 461), (462, 464, 456, 454), (457, 465, 463, 455), (466, 468, 470, 472), (471, 469, 467, 473), (428, 426, 468, 466), (469, 427, 429, 467), (446, 474, 476, 450), (477, 475, 447, 451), (394, 418, 474, 446), (475, 419, 395, 447), (474, 478, 480, 476), (481, 479, 475, 477), (418, 420, 478, 474), (479, 421, 419, 475), (454, 482, 484, 462), (485, 483, 455, 463), (460, 486, 482, 454), (483, 487, 461, 455), (482, 468, 426, 484), (427, 469, 483, 485), (486, 470, 468, 482), (469, 471, 487, 483), (478, 488, 490, 480), (491, 489, 479, 481), (420, 492, 488, 478), (489, 493, 421, 479), (488, 456, 464, 490), (465, 457, 489, 491), (492, 458, 456, 488), (457, 459, 493, 489), (494, 496, 434, 440), (435, 497, 495, 441), (498, 500, 496, 494), (497, 501, 499, 495), (502, 504, 422, 428), (423, 505, 503, 429), (440, 438, 504, 502), (505, 439, 441, 503), (504, 506, 430, 422), (431, 507, 505, 423), (438, 444, 506, 504), (507, 445, 439, 505), (502, 508, 494, 440), (495, 509, 503, 441), (428, 466, 508, 502), (509, 467, 429, 503), (508, 510, 498, 494), (499, 511, 509, 495), (466, 472, 510, 508), (511, 473, 467, 509), (512, 514, 516, 518), (517, 515, 513, 519), (520, 522, 524, 526), (525, 523, 521, 527), (514, 528, 530, 516), (531, 529, 515, 517), (528, 520, 526, 530), (527, 521, 529, 531), (532, 534, 512, 518), (513, 535, 533, 519), (536, 537, 534, 532), (535, 537, 536, 533), (538, 520, 528, 540), (529, 521, 539, 541), (542, 522, 520, 538), (521, 523, 543, 539), (544, 546, 450, 476), (451, 547, 545, 477), (544, 476, 480, 548), (481, 477, 545, 549), (550, 552, 554, 556), (555, 553, 551, 557), (558, 560, 552, 550), (553, 561, 559, 551), (546, 544, 560, 558), (561, 545, 547, 559), (552, 562, 564, 554), (565, 563, 553, 555), (560, 566, 562, 552), (563, 567, 561, 553), (544, 548, 566, 560), (567, 549, 545, 561), (568, 570, 522, 542), (523, 571, 569, 543), (570, 572, 524, 522), (525, 573, 571, 523), (574, 576, 444, 442), (445, 577, 575, 443), (518, 516, 576, 574), (577, 517, 519, 575), (578, 580, 432, 430), (433, 581, 579, 431), (526, 524, 580, 578), (581, 525, 527, 579), (576, 582, 506, 444), (507, 583, 577, 445), (516, 530, 582, 576), (583, 531, 517, 577), (582, 578, 430, 506), (431, 579, 583, 507), (530, 526, 578, 582), (579, 527, 531, 583), (171, 231, 484, 426), (485, 232, 172, 427), (303, 309, 558, 550), (559, 310, 304, 551), (201, 199, 452, 450), (453, 200, 202, 451), (243, 187, 434, 496), (435, 188, 244, 497), (155, 147, 402, 408), (403, 148, 156, 409), (297, 315, 566, 548), (567, 316, 298, 549), (263, 279, 528, 514), (529, 280, 264, 515), (185, 193, 442, 436), (443, 194, 186, 437), (84, 82, 337, 335), (338, 83, 85, 336), (116, 114, 367, 365), (368, 115, 117, 366), (135, 141, 392, 386), (393, 142, 136, 387), (195, 143, 396, 448), (397, 144, 196, 449), (309, 293, 546, 558), (547, 294, 310, 559), (120, 131, 382, 371), (383, 132, 121, 372), (289, 287, 538, 540), (539, 288, 290, 541), (285, 281, 534, 537), (535, 282, 285, 537), (139, 138, 389, 390), (389, 138, 140, 390), (114, 165, 414, 367), (415, 166, 115, 368), (247, 243, 496, 500), (497, 244, 248, 501), (241, 203, 458, 492), (459, 204, 242, 493), (327, 179, 432, 580), (433, 180, 328, 581), (321, 269, 524, 572), (525, 270, 322, 573), (293, 201, 450, 546), (451, 202, 294, 547), (153, 169, 420, 404), (421, 170, 154, 405), (221, 259, 510, 472), (511, 260, 222, 473), (211, 237, 490, 464), (491, 238, 212, 465), (141, 139, 390, 392), (390, 140, 142, 393), (173, 171, 426, 424), (427, 172, 174, 425), (187, 185, 436, 434), (437, 186, 188, 435), (269, 327, 580, 524), (581, 328, 270, 525), (215, 221, 472, 470), (473, 222, 216, 471), (203, 209, 460, 458), (461, 210, 204, 459), (88, 86, 333, 339), (334, 87, 89, 340), (165, 163, 416, 414), (417, 164, 166, 415), (291, 319, 568, 542), (569, 320, 292, 543), (92, 90, 345, 343), (346, 91, 93, 344), (231, 213, 462, 484), (463, 214, 232, 485), (213, 211, 464, 462), (465, 212, 214, 463), (199, 195, 448, 452), (449, 196, 200, 453), (259, 249, 498, 510), (499, 250, 260, 511), (265, 263, 514, 512), (515, 264, 266, 513), (305, 303, 550, 556), (551, 304, 306, 557), (163, 159, 412, 416), (413, 160, 164, 417), (102, 100, 351, 349), (352, 101, 103, 350), (131, 135, 386, 382), (387, 136, 132, 383), (193, 325, 574, 442), (575, 326, 194, 443), (227, 297, 548, 480), (549, 298, 228, 481), (143, 102, 349, 396), (350, 103, 144, 397), (249, 247, 500, 498), (501, 248, 250, 499), (96, 94, 341, 347), (342, 95, 97, 348), (279, 289, 540, 528), (541, 290, 280, 529), (169, 241, 492, 420), (493, 242, 170, 421), (235, 215, 470, 486), (471, 216, 236, 487), (283, 286, 536, 532), (536, 286, 284, 533), (287, 291, 542, 538), (543, 292, 288, 539), (237, 227, 480, 490), (481, 228, 238, 491), (315, 313, 562, 566), (563, 314, 316, 567), (325, 267, 518, 574), (519, 268, 326, 575), (126, 124, 375, 378), (376, 125, 126, 378), (112, 116, 365, 361), (366, 117, 113, 362), (313, 311, 564, 562), (565, 312, 314, 563), (209, 235, 486, 460), (487, 236, 210, 461), (108, 112, 361, 357), (362, 113, 109, 358), (267, 283, 532, 518), (533, 284, 268, 519), (100, 108, 357, 351), (358, 109, 101, 352), (179, 173, 424, 432), (425, 174, 180, 433), (281, 265, 512, 534), (513, 266, 282, 535), (124, 122, 369, 375), (370, 123, 125, 376), (159, 155, 408, 412), (409, 156, 160, 413), (584, 299, 305, 586), (306, 300, 585, 587), (588, 311, 299, 584), (300, 312, 589, 585), (554, 590, 592, 556), (593, 591, 555, 557), (564, 594, 590, 554), (591, 595, 565, 555), (586, 305, 556, 592), (557, 306, 587, 593), (311, 588, 594, 564), (595, 589, 312, 565), (317, 596, 598, 319), (599, 597, 318, 320), (596, 584, 586, 598), (587, 585, 597, 599), (321, 600, 596, 317), (597, 601, 322, 318), (600, 588, 584, 596), (585, 589, 601, 597), (602, 570, 568, 604), (569, 571, 603, 605), (606, 572, 570, 602), (571, 573, 607, 603), (319, 598, 604, 568), (605, 599, 320, 569), (598, 586, 592, 604), (593, 587, 599, 605), (588, 600, 606, 594), (607, 601, 589, 595), (600, 321, 572, 606), (573, 322, 601, 607), (574, 518, 608, 609), (608, 519, 575, 609), (532, 536, 610, 611), (610, 536, 533, 611), (518, 532, 611, 608), (611, 533, 519, 608), (442, 574, 612, 613), (612, 575, 443, 613), (574, 609, 612), (612, 609, 575), (92, 614, 616, 94), (617, 615, 93, 95), (614, 147, 153, 616), (154, 148, 615, 617), (402, 618, 620, 404), (621, 619, 403, 405), (618, 343, 341, 620), (342, 344, 619, 621), (94, 616, 620, 341), (621, 617, 95, 342), (616, 153, 404, 620), (405, 154, 617, 621), (147, 614, 618, 402), (619, 615, 148, 403), (614, 92, 343, 618), (344, 93, 615, 619), (404, 420, 492, 620), (493, 421, 405, 621), (341, 620, 492, 458), (493, 621, 342, 459), (347, 341, 458, 460), (459, 342, 348, 461), (84, 622, 624, 86), (625, 623, 85, 87), (622, 90, 96, 624), (97, 91, 623, 625), (345, 626, 628, 347), (629, 627, 346, 348), (626, 335, 333, 628), (334, 336, 627, 629), (86, 624, 628, 333), (629, 625, 87, 334), (624, 96, 347, 628), (348, 97, 625, 629), (90, 622, 626, 345), (627, 623, 91, 346), (622, 84, 335, 626), (336, 85, 623, 627), (347, 460, 486, 628), (487, 461, 348, 629), (333, 628, 486, 470), (487, 629, 334, 471), (120, 630, 632, 122), (633, 631, 121, 123), (630, 82, 88, 632), (89, 83, 631, 633), (337, 634, 636, 339), (637, 635, 338, 340), (634, 371, 369, 636), (370, 372, 635, 637), (122, 632, 636, 369), (637, 633, 123, 370), (632, 88, 339, 636), (340, 89, 633, 637), (82, 630, 634, 337), (635, 631, 83, 338), (630, 120, 371, 634), (372, 121, 631, 635), (339, 333, 470, 472), (471, 334, 340, 473), (339, 472, 510, 636), (511, 473, 340, 637), (369, 636, 510, 498), (511, 637, 370, 499), (369, 498, 500), (501, 499, 370), (640, 604, 592), (593, 605, 641), (590, 640, 592), (593, 641, 591), (640, 602, 604), (605, 603, 641), (640, 594, 606), (607, 595, 641), (602, 640, 606), (607, 641, 603), (640, 590, 594), (595, 591, 641), (646, 580, 524), (525, 581, 647), (570, 646, 524), (525, 647, 571), (646, 432, 580), (652, 653, 654), (655, 656, 657), (652, 654, 658), (655, 659, 656), (652, 658, 660), (655, 661, 659), (652, 660, 662), (655, 663, 661), (652, 662, 664), (655, 665, 663), (652, 664, 666), (655, 667, 665), (652, 666, 668), (655, 669, 667), (652, 668, 670), (655, 671, 669), (652, 670, 672), (655, 673, 671), (652, 672, 674), (655, 675, 673), (652, 674, 676), (655, 677, 675), (652, 676, 678), (655, 679, 677), (652, 678, 680), (655, 681, 679), (652, 680, 682), (655, 683, 681), (652, 682, 684), (655, 685, 683), (652, 684, 686), (655, 687, 685), (652, 686, 688), (655, 689, 687), (652, 688, 690), (655, 691, 689), (652, 690, 692), (655, 693, 691), (652, 692, 694), (655, 695, 693), (652, 694, 696), (655, 697, 695), (652, 696, 698), (655, 699, 697), (652, 698, 700), (655, 701, 699), (652, 700, 702), (655, 703, 701), (652, 702, 704), (655, 705, 703), (652, 704, 706), (655, 707, 705), (652, 706, 708), (655, 709, 707), (652, 708, 710), (655, 711, 709), (652, 710, 712), (655, 713, 711), (652, 712, 714), (655, 715, 713), (652, 714, 716), (655, 717, 715), (653, 652, 716), (655, 657, 717), (653, 657, 656, 654), (654, 656, 659, 658), (658, 659, 661, 660), (660, 661, 663, 662), (662, 663, 665, 664), (664, 665, 667, 666), (666, 667, 669, 668), (668, 669, 671, 670), (670, 671, 673, 672), (672, 673, 675, 674), (674, 675, 677, 676), (676, 677, 679, 678), (678, 679, 681, 680), (680, 681, 683, 682), (682, 683, 685, 684), (684, 685, 687, 686), (686, 687, 689, 688), (688, 689, 691, 690), (690, 691, 693, 692), (692, 693, 695, 694), (694, 695, 697, 696), (696, 697, 699, 698), (698, 699, 701, 700), (700, 701, 703, 702), (702, 703, 705, 704), (704, 705, 707, 706), (706, 707, 709, 708), (708, 709, 711, 710), (710, 711, 713, 712), (712, 713, 715, 714), (714, 715, 717, 716), (657, 653, 716, 717), (718, 719, 720, 721), (721, 720, 722, 723), (723, 722, 724, 725), (725, 724, 726, 727), (727, 726, 728, 729), (729, 728, 730, 731), (731, 730, 732, 733), (733, 732, 734, 735), (735, 734, 736, 737), (737, 736, 738, 739), (739, 738, 740, 741), (741, 740, 742, 743), (743, 742, 744, 745), (745, 744, 746, 747), (747, 746, 748, 749), (749, 748, 750, 751), (751, 750, 752, 753), (753, 752, 754, 755), (755, 754, 756, 757), (757, 756, 758, 759), (759, 758, 760, 761), (761, 760, 762, 763), (763, 762, 764, 765), (765, 764, 766, 767), (767, 766, 768, 769), (769, 768, 770, 771), (771, 770, 772, 773), (773, 772, 774, 775), (775, 774, 776, 777), (777, 776, 778, 779), (779, 778, 780, 781), (719, 718, 781, 780), (782, 783, 784, 785), (786, 782, 785, 787), (788, 786, 787, 789), (790, 788, 789, 791), (792, 790, 791, 793), (794, 792, 793, 795), (796, 794, 795, 797), (798, 796, 797, 799), (800, 798, 799, 801), (802, 800, 801, 803), (804, 802, 803, 805), (806, 804, 805, 807), (808, 806, 807, 809), (810, 808, 809, 811), (812, 810, 811, 813), (814, 812, 813, 815), (816, 814, 815, 817), (818, 816, 817, 819), (820, 818, 819, 821), (822, 820, 821, 823), (824, 822, 823, 825), (826, 824, 825, 827), (828, 826, 827, 829), (830, 828, 829, 831), (832, 830, 831, 833), (834, 832, 833, 835), (836, 834, 835, 837), (838, 836, 837, 839), (840, 838, 839, 841), (842, 840, 841, 843), (844, 842, 843, 845), (845, 784, 783, 844), (753, 755, 819, 817), (762, 760, 824, 826), (752, 750, 814, 816), (740, 738, 802, 804), (732, 730, 794, 796), (734, 732, 796, 798), (761, 763, 827, 825), (728, 726, 790, 792), (744, 742, 806, 808), (726, 724, 788, 790), (727, 729, 793, 791), (754, 752, 816, 818), (733, 735, 799, 797), (725, 727, 791, 789), (735, 737, 801, 799), (720, 719, 783, 782), (729, 731, 795, 793), (778, 776, 840, 842), (769, 771, 835, 833), (736, 734, 798, 800), (747, 749, 813, 811), (772, 770, 834, 836), (770, 768, 832, 834), (731, 733, 797, 795), (766, 764, 828, 830), (751, 753, 817, 815), (724, 722, 786, 788), (730, 728, 792, 794), (719, 780, 844, 783), (723, 725, 789, 787), (780, 778, 842, 844), (750, 748, 812, 814), (755, 757, 821, 819), (759, 761, 825, 823), (760, 758, 822, 824), (722, 720, 782, 786), (742, 740, 804, 806), (758, 756, 820, 822), (779, 781, 845, 843), (748, 746, 810, 812), (721, 723, 787, 785), (773, 775, 839, 837), (739, 741, 805, 803), (757, 759, 823, 821), (746, 744, 808, 810), (767, 769, 833, 831), (756, 754, 818, 820), (765, 767, 831, 829), (749, 751, 815, 813), (776, 774, 838, 840), (774, 772, 836, 838), (775, 777, 841, 839), (771, 773, 837, 835), (718, 721, 785, 784), (764, 762, 826, 828), (737, 739, 803, 801), (777, 779, 843, 841), (741, 743, 807, 805), (738, 736, 800, 802), (768, 766, 830, 832), (763, 765, 829, 827), (743, 745, 809, 807), (781, 718, 784, 845), (745, 747, 811, 809), (846, 847, 848, 849), (849, 848, 850, 851), (851, 850, 852, 853), (853, 852, 854, 855), (855, 854, 856, 857), (857, 856, 858, 859), (859, 858, 860, 861), (861, 860, 862, 863), (863, 862, 864, 865), (865, 864, 866, 867), (867, 866, 868, 869), (869, 868, 870, 871), (871, 870, 872, 873), (873, 872, 874, 875), (875, 874, 876, 877), (877, 876, 878, 879), (879, 878, 880, 881), (881, 880, 882, 883), (883, 882, 884, 885), (885, 884, 886, 887), (887, 886, 888, 889), (889, 888, 890, 891), (891, 890, 892, 893), (893, 892, 894, 895), (895, 894, 896, 897), (897, 896, 898, 899), (899, 898, 900, 901), (901, 900, 902, 903), (903, 902, 904, 905), (905, 904, 906, 907), (907, 906, 908, 909), (847, 846, 909, 908), (910, 911, 912, 913), (914, 910, 913, 915), (916, 914, 915, 917), (918, 916, 917, 919), (920, 918, 919, 921), (922, 920, 921, 923), (924, 922, 923, 925), (926, 924, 925, 927), (928, 926, 927, 929), (930, 928, 929, 931), (932, 930, 931, 933), (934, 932, 933, 935), (936, 934, 935, 937), (938, 936, 937, 939), (940, 938, 939, 941), (942, 940, 941, 943), (944, 942, 943, 945), (946, 944, 945, 947), (948, 946, 947, 949), (950, 948, 949, 951), (952, 950, 951, 953), (954, 952, 953, 955), (956, 954, 955, 957), (958, 956, 957, 959), (960, 958, 959, 961), (962, 960, 961, 963), (964, 962, 963, 965), (966, 964, 965, 967), (968, 966, 967, 969), (970, 968, 969, 971), (972, 970, 971, 973), (973, 912, 911, 972), (881, 883, 947, 945), (890, 888, 952, 954), (880, 878, 942, 944), (868, 866, 930, 932), (860, 858, 922, 924), (862, 860, 924, 926), (889, 891, 955, 953), (856, 854, 918, 920), (872, 870, 934, 936), (854, 852, 916, 918), (855, 857, 921, 919), (882, 880, 944, 946), (861, 863, 927, 925), (853, 855, 919, 917), (863, 865, 929, 927), (848, 847, 911, 910), (857, 859, 923, 921), (906, 904, 968, 970), (897, 899, 963, 961), (864, 862, 926, 928), (875, 877, 941, 939), (900, 898, 962, 964), (898, 896, 960, 962), (859, 861, 925, 923), (894, 892, 956, 958), (879, 881, 945, 943), (852, 850, 914, 916), (858, 856, 920, 922), (847, 908, 972, 911), (851, 853, 917, 915), (908, 906, 970, 972), (878, 876, 940, 942), (883, 885, 949, 947), (887, 889, 953, 951), (888, 886, 950, 952), (850, 848, 910, 914), (870, 868, 932, 934), (886, 884, 948, 950), (907, 909, 973, 971), (876, 874, 938, 940), (849, 851, 915, 913), (901, 903, 967, 965), (867, 869, 933, 931), (885, 887, 951, 949), (874, 872, 936, 938), (895, 897, 961, 959), (884, 882, 946, 948), (893, 895, 959, 957), (877, 879, 943, 941), (904, 902, 966, 968), (902, 900, 964, 966), (903, 905, 969, 967), (899, 901, 965, 963), (846, 849, 913, 912), (892, 890, 954, 956), (865, 867, 931, 929), (905, 907, 971, 969), (869, 871, 935, 933), (866, 864, 928, 930), (896, 894, 958, 960), (891, 893, 957, 955), (871, 873, 937, 935), (909, 846, 912, 973), (873, 875, 939, 937), (980, 982, 1000, 974), (1001, 983, 981, 975), (980, 974, 1006, 988), (1007, 975, 981, 989), (990, 988, 1006, 1008), (1007, 989, 991, 1009), (986, 990, 1008, 976), (1009, 991, 987, 977), (986, 976, 1002, 992), (1003, 977, 987, 993), (994, 992, 1002, 1004), (1003, 993, 995, 1005), (984, 994, 1004, 978), (1005, 995, 985, 979), (984, 978, 998, 996), (999, 979, 985, 997), (649, 643, 1018, 1012), (642, 648, 1013, 1019), (645, 651, 1010, 1016), (650, 644, 1017, 1011), (651, 649, 1012, 1010), (648, 650, 1011, 1013), (581, 647, 1014, 1024), (647, 645, 1016, 1014), (644, 646, 1015, 1017), (643, 565, 1028, 1018), (564, 642, 1019, 1029), (570, 646, 1015, 1025), (646, 432, 1045, 1015), (594, 640, 1020, 1022), (602, 640, 1020, 1021), (563, 567, 1026, 1030), (566, 562, 1031, 1027), (465, 463, 1042, 1040), (462, 464, 1041, 1043), (463, 485, 1036, 1042), (484, 462, 1043, 1037), (425, 433, 1044, 1048), (432, 424, 1049, 1045), (564, 594, 1022, 1029), (565, 563, 1030, 1028), (562, 564, 1029, 1031), (588, 594, 1022, 1023), (491, 465, 1040, 1034), (464, 490, 1035, 1041), (481, 491, 1034, 1038), (490, 480, 1039, 1035), (433, 581, 1024, 1044), (570, 602, 1021, 1025), (485, 427, 1046, 1036), (426, 484, 1037, 1047), (567, 549, 1032, 1026), (548, 566, 1027, 1033), (427, 425, 1048, 1046), (424, 426, 1047, 1049), (549, 481, 1038, 1032), (480, 548, 1033, 1039), (1039, 1033, 1035), (1032, 1038, 1034), (1041, 1035, 1033, 1027), (1032, 1034, 1040, 1026), (1043, 1041, 1027, 1031), (1026, 1040, 1042, 1030), (1043, 1031, 1029, 1037), (1028, 1030, 1042, 1036), (1019, 1037, 1029), (1036, 1018, 1028), (1047, 1037, 1019), (1036, 1046, 1018), (1045, 1049, 1017, 1015), (1016, 1048, 1044, 1014), (1024, 1014, 1044), (1049, 1047, 1013, 1011), (1012, 1046, 1048, 1010), (1011, 1017, 1049), (1016, 1010, 1048), (1019, 1013, 1047), (1012, 1018, 1046), (1087, 1053, 1081), (1080, 1052, 1086), (1083, 1051, 1089), (1088, 1050, 1082), (1087, 1089, 1051, 1053), (1050, 1088, 1086, 1052), (1075, 1055, 1085), (1083, 1085, 1055, 1051), (1054, 1084, 1082, 1050), (1063, 1081, 1053), (1052, 1080, 1062), (1063, 1071, 1081), (1080, 1070, 1062), (1071, 1063, 1057, 1069), (1056, 1062, 1070, 1068), (1073, 1069, 1057, 1059), (1056, 1068, 1072, 1058), (1067, 1073, 1059, 1065), (1058, 1072, 1066, 1064), (1067, 1065, 1061), (1060, 1064, 1066)])
me_cylinder_002_cyli_000.polygons.foreach_set('use_smooth', [True] * 1128)
me_cylinder_002_cyli_000.polygons.foreach_set('material_index', [1, 1, 1, 1, 1, 1, 1, 1, 1, 1, 1, 1, 1, 1, 1, 1, 1, 1, 1, 1, 1, 1, 1, 1, 1, 1, 1, 1, 1, 1, 1, 1, 1, 1, 1, 1, 1, 1, 1, 1, 1, 1, 1, 1, 1, 1, 1, 1, 1, 1, 1, 1, 1, 1, 1, 1, 1, 1, 1, 1, 1, 1, 1, 1, 1, 1, 1, 1, 1, 1, 1, 1, 1, 1, 1, 1, 1, 1, 1, 1, 1, 1, 1, 1, 1, 1, 1, 1, 1, 1, 1, 1, 1, 1, 1, 1, 1, 1, 1, 1, 1, 1, 1, 1, 1, 1, 1, 1, 1, 1, 1, 1, 1, 1, 1, 1, 1, 1, 1, 1, 1, 1, 1, 1, 1, 1, 1, 1, 1, 1, 1, 1, 1, 1, 1, 1, 1, 1, 1, 1, 1, 1, 1, 1, 1, 1, 1, 1, 1, 1, 1, 1, 1, 1, 1, 1, 1, 1, 1, 1, 1, 1, 1, 1, 1, 1, 1, 1, 1, 1, 1, 1, 1, 1, 1, 1, 1, 1, 1, 1, 1, 1, 1, 1, 1, 1, 1, 1, 1, 1, 1, 1, 1, 1, 1, 1, 1, 1, 1, 1, 1, 1, 1, 1, 1, 1, 1, 1, 1, 1, 1, 1, 1, 1, 1, 1, 1, 1, 1, 1, 1, 1, 1, 1, 1, 1, 1, 1, 1, 1, 1, 1, 1, 1, 1, 1, 1, 1, 1, 1, 1, 1, 1, 1, 1, 1, 1, 1, 1, 1, 1, 1, 1, 1, 1, 1, 1, 1, 1, 1, 1, 1, 1, 1, 1, 1, 1, 1, 1, 1, 1, 1, 1, 1, 1, 1, 1, 1, 1, 1, 1, 1, 1, 1, 1, 1, 1, 1, 1, 1, 1, 1, 1, 1, 1, 1, 1, 1, 1, 1, 1, 1, 1, 1, 1, 1, 1, 1, 1, 1, 1, 1, 1, 1, 1, 1, 1, 1, 1, 1, 1, 1, 1, 1, 1, 1, 1, 1, 1, 1, 1, 1, 1, 1, 1, 1, 1, 1, 1, 1, 1, 1, 1, 1, 1, 1, 1, 1, 1, 1, 1, 1, 1, 1, 1, 1, 1, 1, 1, 1, 1, 1, 1, 1, 1, 1, 1, 1, 1, 1, 1, 1, 1, 1, 1, 1, 1, 1, 1, 1, 1, 1, 1, 1, 1, 1, 1, 1, 1, 1, 1, 1, 1, 1, 1, 1, 1, 1, 1, 1, 1, 1, 1, 1, 1, 1, 1, 1, 1, 1, 1, 1, 1, 1, 1, 1, 1, 1, 1, 1, 1, 1, 1, 1, 1, 1, 1, 1, 1, 1, 1, 1, 1, 1, 1, 1, 1, 1, 1, 1, 1, 1, 1, 1, 1, 1, 1, 1, 1, 1, 1, 1, 1, 1, 1, 1, 1, 1, 1, 1, 1, 1, 1, 1, 1, 1, 1, 1, 1, 1, 1, 1, 1, 1, 1, 1, 1, 1, 1, 1, 1, 1, 1, 1, 1, 1, 1, 1, 1, 1, 1, 1, 1, 1, 1, 1, 1, 1, 1, 1, 1, 1, 1, 1, 1, 1, 1, 1, 1, 1, 1, 1, 1, 1, 1, 1, 1, 1, 1, 1, 1, 1, 1, 1, 1, 1, 1, 1, 1, 1, 1, 1, 1, 1, 1, 1, 1, 1, 1, 1, 1, 1, 1, 1, 1, 1, 1, 1, 1, 1, 1, 1, 1, 1, 1, 1, 1, 1, 1, 1, 1, 1, 1, 1, 1, 1, 1, 1, 1, 1, 1, 1, 1, 1, 1, 1, 1, 1, 1, 1, 1, 1, 1, 1, 1, 1, 1, 1, 1, 1, 1, 1, 1, 1, 1, 1, 1, 1, 1, 1, 1, 1, 1, 1, 1, 1, 1, 1, 1, 1, 1, 1, 1, 1, 1, 1, 1, 1, 1, 1, 1, 1, 1, 1, 1, 1, 1, 1, 1, 1, 1, 1, 1, 1, 1, 1, 1, 1, 1, 1, 1, 1, 1, 1, 1, 1, 1, 1, 1, 1, 1, 1, 1, 1, 1, 1, 1, 1, 1, 1, 1, 1, 1, 1, 1, 1, 1, 1, 1, 1, 1, 1, 1, 1, 1, 1, 1, 0, 0, 0, 0, 0, 0, 0, 0, 0, 0, 0, 0, 0, 0, 0, 0, 0, 0, 0, 0, 0, 0, 0, 0, 0, 0, 0, 0, 0, 0, 0, 0, 0, 0, 0, 0, 0, 0, 0, 0, 0, 0, 0, 0, 0, 0, 0, 0, 0, 0, 0, 0, 0, 0, 0, 0, 0, 0, 0, 0, 0, 0, 0, 0, 0, 0, 0, 0, 0, 0, 0, 0, 0, 0, 0, 0, 0, 0, 0, 0, 0, 0, 0, 0, 0, 0, 0, 0, 0, 0, 0, 0, 0, 0, 0, 0, 0, 0, 0, 0, 0, 0, 0, 0, 0, 0, 0, 0, 0, 0, 0, 0, 0, 0, 0, 0, 0, 0, 0, 0, 0, 0, 0, 0, 0, 0, 0, 0, 0, 0, 0, 0, 0, 0, 0, 0, 0, 0, 0, 0, 0, 0, 0, 0, 0, 0, 0, 0, 0, 0, 0, 0, 0, 0, 0, 0, 0, 0, 0, 0, 0, 0, 0, 0, 0, 0, 0, 0, 0, 0, 0, 0, 0, 0, 0, 0, 0, 0, 0, 0, 0, 0, 0, 0, 0, 0, 0, 0, 0, 0, 0, 0, 0, 0, 0, 0, 0, 0, 0, 0, 0, 0, 0, 0, 0, 0, 0, 0, 0, 0, 0, 0, 0, 0, 0, 0, 0, 0, 0, 0, 0, 0, 0, 0, 0, 0, 0, 0, 0, 0, 0, 0, 0, 0, 0, 0, 0, 0, 0, 0, 0, 0, 0, 0, 0, 0, 0, 0, 0, 0, 0, 0, 0, 0, 0, 0, 0, 0, 0, 0, 0, 0, 0, 0, 0, 0, 0, 0, 0, 0, 0, 0, 0, 0, 0, 0, 0, 0, 0, 0, 0, 0, 0, 0, 0, 0, 0, 0, 0, 0, 0, 0, 0, 0, 0, 0, 0, 0, 0, 0, 0, 0, 0, 0, 0, 0, 0, 0, 0, 0, 0, 0, 0, 0, 0, 0, 0, 0, 0, 0, 0, 0, 0, 0, 0, 0, 0, 0, 0, 0, 0, 0, 0, 0, 0, 0, 0, 0, 0, 0, 0, 0, 0, 0, 0, 0, 0, 0, 0, 0, 0, 0, 1, 1, 1, 1, 1, 1, 1, 1, 1, 1, 1, 1, 1, 1, 1, 1, 1, 1, 1, 1, 1, 1, 1, 1, 1, 1, 1, 1, 1, 1, 1, 1, 1, 1, 1, 1, 1, 1, 1, 1, 1, 1, 1, 1, 1, 1, 1, 1, 1, 1, 1, 1, 1, 1, 1, 1, 1, 1, 1, 1, 1, 1, 1, 1, 1, 1, 1, 1, 1, 1, 1, 1, 1, 1, 1, 1, 1, 1, 1, 1, 1, 1, 1, 1, 1, 1, 1, 1, 1, 1, 1, 1, 1, 1, 1, 1, 1, 1, 1])
me_cylinder_002_cyli_000.materials.append(mat_null__001)
me_cylinder_002_cyli_000.materials.append(mat_material)
me_cylinder_002_cyli_000.use_remesh_preserve_volume = False
me_cylinder_002_cyli_000.use_remesh_preserve_attributes = False
me_cylinder_002_cyli_000.use_mirror_vertex_groups = False
me_cylinder_002_cyli_000.update()
me_cylinder_001_cyli_000 = bpy.data.meshes.new('Cylinder.001_Cyli.000')
me_cylinder_001_cyli_000.from_pydata([(1.553, 0.2017, -1.888), (1.553, -0.2008, -1.887), (1.592, -0.2008, -1.891), (1.592, 0.2017, -1.892), (1.63, -0.2009, -1.903), (1.63, 0.2017, -1.903), (1.665, -0.2009, -1.921), (1.665, 0.2017, -1.922), (1.695, -0.201, -1.946), (1.695, 0.2016, -1.947), (1.72, -0.201, -1.977), (1.72, 0.2015, -1.978), (1.739, -0.2011, -2.011), (1.739, 0.2015, -2.012), (1.75, -0.2012, -2.049), (1.75, 0.2014, -2.05), (1.754, -0.2013, -2.089), (1.754, 0.2013, -2.089), (1.75, -0.2014, -2.128), (1.75, 0.2012, -2.129), (1.739, -0.2015, -2.166), (1.739, 0.2011, -2.166), (1.72, -0.2015, -2.2), (1.72, 0.201, -2.201), (1.695, -0.2016, -2.231), (1.695, 0.201, -2.232), (1.665, -0.2017, -2.256), (1.665, 0.2009, -2.257), (1.63, -0.2017, -2.274), (1.63, 0.2009, -2.275), (1.592, -0.2017, -2.286), (1.592, 0.2008, -2.287), (1.553, -0.2017, -2.29), (1.553, 0.2008, -2.291), (1.514, -0.2017, -2.286), (1.514, 0.2008, -2.287), (1.476, -0.2017, -2.274), (1.476, 0.2009, -2.275), (1.441, -0.2017, -2.256), (1.441, 0.2009, -2.257), (1.411, -0.2016, -2.231), (1.411, 0.201, -2.232), (1.386, -0.2015, -2.2), (1.386, 0.201, -2.201), (1.367, -0.2015, -2.166), (1.367, 0.2011, -2.166), (1.355, -0.2014, -2.128), (1.355, 0.2012, -2.129), (1.352, -0.2013, -2.089), (1.352, 0.2013, -2.089), (1.355, -0.2012, -2.049), (1.355, 0.2014, -2.05), (1.367, -0.2011, -2.011), (1.367, 0.2015, -2.012), (1.386, -0.201, -1.977), (1.386, 0.2015, -1.978), (1.411, -0.201, -1.946), (1.411, 0.2016, -1.947), (1.441, -0.2009, -1.921), (1.441, 0.2017, -1.922), (1.476, -0.2009, -1.903), (1.476, 0.2017, -1.903), (1.514, -0.2008, -1.891), (1.514, 0.2017, -1.892), (1.579, -0.201, -1.956), (1.553, -0.201, -1.954), (1.553, 0.2016, -1.955), (1.579, 0.2016, -1.957), (1.604, -0.201, -1.964), (1.604, 0.2016, -1.965), (1.628, -0.201, -1.977), (1.628, 0.2015, -1.977), (1.648, -0.2011, -1.993), (1.648, 0.2015, -1.994), (1.665, -0.2011, -2.014), (1.665, 0.2015, -2.015), (1.677, -0.2012, -2.037), (1.677, 0.2014, -2.038), (1.685, -0.2012, -2.062), (1.685, 0.2013, -2.063), (1.688, -0.2013, -2.089), (1.688, 0.2013, -2.089), (1.685, -0.2013, -2.115), (1.685, 0.2012, -2.116), (1.677, -0.2014, -2.14), (1.677, 0.2012, -2.141), (1.665, -0.2015, -2.163), (1.665, 0.2011, -2.164), (1.648, -0.2015, -2.184), (1.648, 0.2011, -2.185), (1.628, -0.2015, -2.2), (1.628, 0.201, -2.201), (1.604, -0.2016, -2.213), (1.604, 0.201, -2.214), (1.579, -0.2016, -2.221), (1.579, 0.201, -2.222), (1.553, -0.2016, -2.223), (1.553, 0.201, -2.224), (1.527, -0.2016, -2.221), (1.527, 0.201, -2.222), (1.501, -0.2016, -2.213), (1.501, 0.201, -2.214), (1.478, -0.2015, -2.2), (1.478, 0.201, -2.201), (1.458, -0.2015, -2.184), (1.458, 0.2011, -2.185), (1.441, -0.2015, -2.163), (1.441, 0.2011, -2.164), (1.428, -0.2014, -2.14), (1.428, 0.2012, -2.141), (1.421, -0.2013, -2.115), (1.421, 0.2012, -2.116), (1.418, -0.2013, -2.089), (1.418, 0.2013, -2.089), (1.421, -0.2012, -2.062), (1.421, 0.2013, -2.063), (1.428, -0.2012, -2.037), (1.428, 0.2014, -2.038), (1.441, -0.2011, -2.014), (1.441, 0.2015, -2.015), (1.458, -0.2011, -1.993), (1.458, 0.2015, -1.994), (1.478, -0.201, -1.977), (1.478, 0.2015, -1.977), (1.501, -0.201, -1.964), (1.501, 0.2016, -1.965), (1.527, -0.201, -1.956), (1.527, 0.2016, -1.957)], [], [(0, 1, 2, 3), (3, 2, 4, 5), (5, 4, 6, 7), (7, 6, 8, 9), (9, 8, 10, 11), (11, 10, 12, 13), (13, 12, 14, 15), (15, 14, 16, 17), (17, 16, 18, 19), (19, 18, 20, 21), (21, 20, 22, 23), (23, 22, 24, 25), (25, 24, 26, 27), (27, 26, 28, 29), (29, 28, 30, 31), (31, 30, 32, 33), (33, 32, 34, 35), (35, 34, 36, 37), (37, 36, 38, 39), (39, 38, 40, 41), (41, 40, 42, 43), (43, 42, 44, 45), (45, 44, 46, 47), (47, 46, 48, 49), (49, 48, 50, 51), (51, 50, 52, 53), (53, 52, 54, 55), (55, 54, 56, 57), (57, 56, 58, 59), (59, 58, 60, 61), (61, 60, 62, 63), (1, 0, 63, 62), (64, 65, 66, 67), (68, 64, 67, 69), (70, 68, 69, 71), (72, 70, 71, 73), (74, 72, 73, 75), (76, 74, 75, 77), (78, 76, 77, 79), (80, 78, 79, 81), (82, 80, 81, 83), (84, 82, 83, 85), (86, 84, 85, 87), (88, 86, 87, 89), (90, 88, 89, 91), (92, 90, 91, 93), (94, 92, 93, 95), (96, 94, 95, 97), (98, 96, 97, 99), (100, 98, 99, 101), (102, 100, 101, 103), (104, 102, 103, 105), (106, 104, 105, 107), (108, 106, 107, 109), (110, 108, 109, 111), (112, 110, 111, 113), (114, 112, 113, 115), (116, 114, 115, 117), (118, 116, 117, 119), (120, 118, 119, 121), (122, 120, 121, 123), (124, 122, 123, 125), (126, 124, 125, 127), (127, 66, 65, 126), (35, 37, 101, 99), (44, 42, 106, 108), (34, 32, 96, 98), (22, 20, 84, 86), (14, 12, 76, 78), (16, 14, 78, 80), (43, 45, 109, 107), (10, 8, 72, 74), (26, 24, 88, 90), (8, 6, 70, 72), (9, 11, 75, 73), (36, 34, 98, 100), (15, 17, 81, 79), (7, 9, 73, 71), (17, 19, 83, 81), (2, 1, 65, 64), (11, 13, 77, 75), (60, 58, 122, 124), (51, 53, 117, 115), (18, 16, 80, 82), (29, 31, 95, 93), (54, 52, 116, 118), (52, 50, 114, 116), (13, 15, 79, 77), (48, 46, 110, 112), (33, 35, 99, 97), (6, 4, 68, 70), (12, 10, 74, 76), (1, 62, 126, 65), (5, 7, 71, 69), (62, 60, 124, 126), (32, 30, 94, 96), (37, 39, 103, 101), (41, 43, 107, 105), (42, 40, 104, 106), (4, 2, 64, 68), (24, 22, 86, 88), (40, 38, 102, 104), (61, 63, 127, 125), (30, 28, 92, 94), (3, 5, 69, 67), (55, 57, 121, 119), (21, 23, 87, 85), (39, 41, 105, 103), (28, 26, 90, 92), (49, 51, 115, 113), (38, 36, 100, 102), (47, 49, 113, 111), (31, 33, 97, 95), (58, 56, 120, 122), (56, 54, 118, 120), (57, 59, 123, 121), (53, 55, 119, 117), (0, 3, 67, 66), (46, 44, 108, 110), (19, 21, 85, 83), (59, 61, 125, 123), (23, 25, 89, 87), (20, 18, 82, 84), (50, 48, 112, 114), (45, 47, 111, 109), (25, 27, 91, 89), (63, 0, 66, 127), (27, 29, 93, 91)])
me_cylinder_001_cyli_000.polygons.foreach_set('use_smooth', [True] * 128)
me_cylinder_001_cyli_000.materials.append(mat_null__001)
me_cylinder_001_cyli_000.use_remesh_preserve_volume = False
me_cylinder_001_cyli_000.use_remesh_preserve_attributes = False
me_cylinder_001_cyli_000.use_mirror_vertex_groups = False
me_cylinder_001_cyli_000.update()

# ---- objects
ob_mesh_001 = bpy.data.objects.new('Mesh.001', me_cylinder_002_cyli_000)
ob_mesh = bpy.data.objects.new('Mesh', me_cylinder_001_cyli_000)
ob_lamp = bpy.data.objects.new('Lamp', light_lamp)
ob_camera = bpy.data.objects.new('Camera', cam_camera)

# ---- transforms, parenting, visibility, modifiers, constraints
ob_mesh_001.location = (0.0, 0.0, 0.0)
ob_mesh_001.empty_display_type = 'ARROWS'
ob_mesh_001.lineart.crease_threshold = 0.0
_m = ob_mesh_001.modifiers.new('EdgeSplit', 'EDGE_SPLIT')
ob_mesh.location = (0.0, 0.0, 0.0)
ob_mesh.empty_display_type = 'ARROWS'
ob_mesh.lineart.crease_threshold = 0.0
_m = ob_mesh.modifiers.new('EdgeSplit', 'EDGE_SPLIT')
ob_lamp.location = (4.076, 1.005, 5.904)
ob_lamp.rotation_euler = (0.6503, 0.05522, 1.866)
ob_lamp.lock_rotations_4d = False
ob_lamp.empty_display_type = 'ARROWS'
ob_lamp.color = (0.0, 0.0, 0.0, 0.0)
ob_lamp.lineart.crease_threshold = 0.0
ob_camera.location = (-0.04373, -13.2, 2.979)
ob_camera.rotation_euler = (1.343, 0.000178, -0.04042)
ob_camera.lock_rotations_4d = False
ob_camera.empty_display_type = 'ARROWS'
ob_camera.color = (0.0, 0.0, 0.0, 0.0)
ob_camera.display_type = 'WIRE'
ob_camera.lineart.crease_threshold = 0.0

# ---- collection membership
col_collection_1.objects.link(ob_mesh_001)
col_collection_1.objects.link(ob_mesh)
col_collection_1.objects.link(ob_lamp)
col_collection_1.objects.link(ob_camera)

# ---- scene / render settings (as saved in the file)
scene.camera = ob_camera
scene.frame_start = 1; scene.frame_end = 250; scene.frame_set(1)
scene.render.engine = 'BLENDER_EEVEE_NEXT'
scene.render.image_settings.color_mode = 'RGB'
scene.render.image_settings.compression = 90
scene.render.resolution_percentage = 50
scene.render.dither_intensity = 0.0
scene.render.bake_margin = 2
scene.render.bake_bias = 0.0
scene.cycles.use_denoising = False
scene.cycles.samples = 10
scene.cycles.sampling_pattern = 'TABULATED_SOBOL'
scene.cycles.light_sampling_threshold = 0.0
scene.cycles.use_adaptive_sampling = False
scene.cycles.use_light_tree = False
scene.cycles.blur_glossy = 0.0
scene.cycles.volume_bounces = 1
scene.cycles.pixel_filter_type = 'GAUSSIAN'
scene.cycles.sample_clamp_indirect = 0.0
scene.view_settings.view_transform = 'Standard'
bpy.context.view_layer.update()
